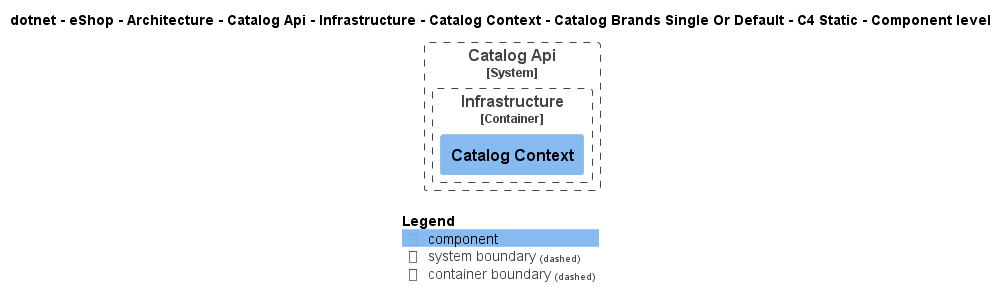

The diagram above was rendered by PlantUML. Its source (embedded in the PNG):
@startuml
!pragma layout smetana
!include ..\..\..\..\..\..\..\..\..\..\..\.c4s\C4_Component.puml

AddElementTag("c4interflow:lifecycle:new", $bgColor=green, $fontColor=#ffffff, $borderColor=green, $shadowing="False")
AddElementTag("c4interflow:lifecycle:changed", $bgColor=orange, $fontColor=#ffffff, $borderColor=orange, $shadowing="False")
AddElementTag("c4interflow:lifecycle:removed", $bgColor=red, $fontColor=#ffffff, $borderColor=red, $shadowing="False")

AddRelTag("c4interflow:lifecycle:new", $textColor=green, $lineColor=green)
AddRelTag("c4interflow:lifecycle:changed", $textColor=orange, $lineColor=orange)
AddRelTag("c4interflow:lifecycle:removed", $textColor=red, $lineColor=red)

SHOW_PERSON_PORTRAIT()
LAYOUT_TOP_DOWN()

skinparam linetype polyline

title dotnet - eShop - Architecture - Catalog Api - Infrastructure - Catalog Context - Catalog Brands Single Or Default - C4 Static - Component level


System_Boundary(dotnet.eShop.Architecture.SoftwareSystems.CatalogApi, "Catalog Api") {
    
Container_Boundary(dotnet.eShop.Architecture.SoftwareSystems.CatalogApi.Containers.Infrastructure, "Infrastructure") {
    Component(dotnet.eShop.Architecture.SoftwareSystems.CatalogApi.Containers.Infrastructure.Components.CatalogContext, "Catalog Context", "", "")
}
}



SHOW_LEGEND()
@enduml